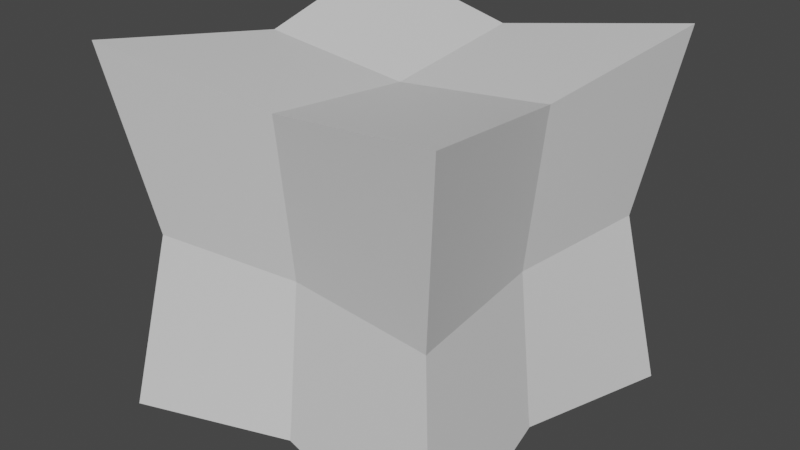 # Source: untitled.blend  (saved by Blender 2.90.8; exported with 4.5.12 LTS)
import bpy
from mathutils import Matrix  # noqa: F401  (used for matrix-valued properties, if any)

bpy.ops.wm.read_factory_settings(use_empty=True)
scene = bpy.context.scene
scene.name = 'Scene'

# ---- materials (node trees are filled in below, after node groups)
mat_none = bpy.data.materials.new('None')
mat_none.use_transparent_shadow = False

# ---- material node trees
mat_none.use_nodes = True; mat_none.node_tree.nodes.clear()
_N = mat_none.node_tree.nodes; _L = mat_none.node_tree.links
n0 = _N.new('ShaderNodeBsdfPrincipled'); n0.name = 'Principled BSDF'; n0.location = (10, 300)
n0.distribution = 'GGX'
n0.subsurface_method = 'BURLEY'
n0.inputs[3].default_value = 1.45
n0.inputs[27].default_value = (0.0, 0.0, 0.0, 1.0)
n0.inputs[28].default_value = 1.0
n1 = _N.new('ShaderNodeOutputMaterial'); n1.name = 'Material Output'; n1.location = (300, 300)
_L.new(n0.outputs[0], n1.inputs[0])
n1.is_active_output = True

# ---- world
world_world = bpy.data.worlds.new('World'); scene.world = world_world
world_world.use_nodes = True; world_world.node_tree.nodes.clear()
_N = world_world.node_tree.nodes; _L = world_world.node_tree.links
n0 = _N.new('ShaderNodeOutputWorld'); n0.name = 'World Output'; n0.location = (300, 300)
n1 = _N.new('ShaderNodeBackground'); n1.name = 'Background'; n1.location = (10, 300)
n1.inputs[0].default_value = (0.05088, 0.05088, 0.05088, 1.0)
_L.new(n1.outputs[0], n0.inputs[0])
n0.is_active_output = True
world_world.color = (0.05088, 0.05088, 0.05088)
world_world.use_sun_shadow = False
world_world.sun_shadow_jitter_overblur = 0.0

# ---- meshes
me_cube_cube_001 = bpy.data.meshes.new('Cube_Cube.001')
me_cube_cube_001.from_pydata([(-0.04567, 0.5627, -0.552), (0.5521, -0.03509, -0.552), (-0.04567, -0.03509, -0.4881), (0.5521, 0.5627, 0.04577), (0.4882, -0.03509, 0.04577), (-0.04567, 0.4988, 0.04577), (0.6623, 0.6728, -0.6622)], [], [(1, 6, 3, 4), (0, 5, 3, 6), (0, 6, 1, 2)])
_uv = me_cube_cube_001.uv_layers.new(name='UVMap')
_uv.uv.foreach_set('vector', [0.5, 0.5, 0.625, 0.5, 0.625, 0.625, 0.5, 0.625, 0.75, 0.5, 0.75, 0.625, 0.625, 0.625, 0.625, 0.5, 0.625, 0.375, 0.625, 0.5, 0.5, 0.5, 0.5, 0.375])
me_cube_cube_001.materials.append(mat_none)
me_cube_cube_001.use_remesh_fix_poles = True
me_cube_cube_001.use_remesh_preserve_attributes = False
me_cube_cube_001.use_mirror_vertex_groups = False
me_cube_cube_001.update()
me_cube_cube_001.normals_split_custom_set([tuple(v) for v in zip(*[iter([0.9823, -0.1323, 0.1323, 0.9823, -0.1323, 0.1323, 0.9888, -0.1057, 0.1057, 0.9888, -0.1057, 0.1057, -0.1057, 0.9888, 0.1057, -0.1057, 0.9888, 0.1057, -0.1323, 0.9823, 0.1323, -0.1323, 0.9823, 0.1323, -0.1323, -0.1323, -0.9823, -0.1323, -0.1323, -0.9823, -0.1057, -0.1057, -0.9888, -0.1057, -0.1057, -0.9888])] * 3)])

# ---- objects
ob_cube_spiked = bpy.data.objects.new('cube_spiked', me_cube_cube_001)

# ---- transforms, parenting, visibility, modifiers, constraints
ob_cube_spiked.location = (0.0, 0.0, 0.0)
ob_cube_spiked.rotation_euler = (1.571, -0.0, 0.0)
ob_cube_spiked.lineart.crease_threshold = 0.0
_m = ob_cube_spiked.modifiers.new('Mirror', 'MIRROR')
_m.use_axis = (True, True, True)

# ---- collection membership
scene.collection.objects.link(ob_cube_spiked)

# ---- scene / render settings (as saved in the file)
scene.frame_start = 1; scene.frame_end = 250; scene.frame_set(1)
scene.render.engine = 'BLENDER_EEVEE_NEXT'
scene.cycles.use_denoising = False
scene.cycles.samples = 128
scene.cycles.sampling_pattern = 'TABULATED_SOBOL'
scene.cycles.use_adaptive_sampling = False
scene.cycles.use_light_tree = False
scene.view_settings.view_transform = 'Filmic'
bpy.context.view_layer.update()

# ---- added for rendering (the .blend has no active camera and no usable light): camera, sun
cam_auto = bpy.data.cameras.new('AutoCamera')
cam_auto.lens = 50.0
cam_auto.sensor_width = 36.0
cam_auto.clip_end = 1000.0
ob_auto_camera = bpy.data.objects.new('AutoCamera', cam_auto)
scene.collection.objects.link(ob_auto_camera)
ob_auto_camera.location = (2.13389, -2.56067, 1.70712)
ob_auto_camera.rotation_euler = (1.09748, -7.21219e-08, 0.694738)
scene.camera = ob_auto_camera
light_auto_sun = bpy.data.lights.new('AutoSun', 'SUN')
light_auto_sun.energy = 3.0
light_auto_sun.angle = 0.0523599
ob_auto_sun = bpy.data.objects.new('AutoSun', light_auto_sun)
scene.collection.objects.link(ob_auto_sun)
ob_auto_sun.rotation_euler = (0.872665, 0.174533, 0.523599)
bpy.context.view_layer.update()
